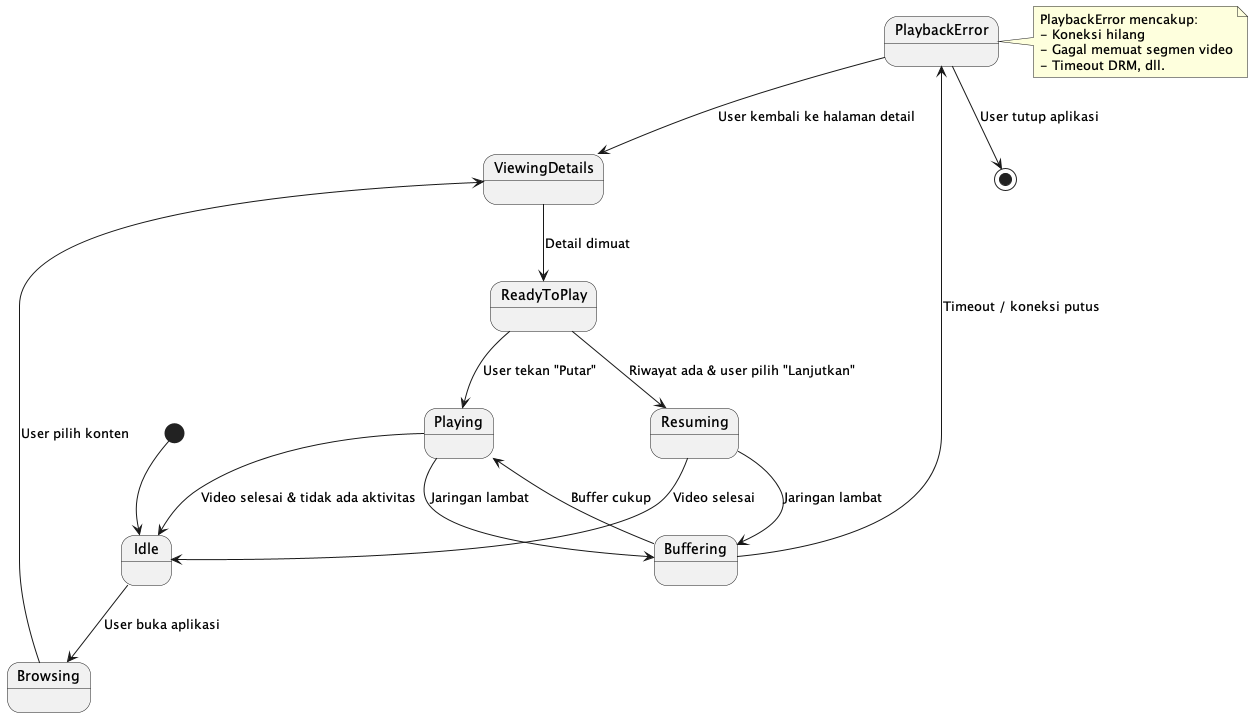

The diagram above was rendered by PlantUML. Its source (embedded in the PNG):
@startuml
[*] --> Idle

Idle --> Browsing : User buka aplikasi
Browsing --> ViewingDetails : User pilih konten

ViewingDetails --> ReadyToPlay : Detail dimuat
ReadyToPlay --> Playing : User tekan "Putar"
ReadyToPlay --> Resuming : Riwayat ada & user pilih "Lanjutkan"

Playing --> Buffering : Jaringan lambat
Resuming --> Buffering : Jaringan lambat

Buffering --> Playing : Buffer cukup
Buffering --> PlaybackError : Timeout / koneksi putus

PlaybackError --> ViewingDetails : User kembali ke halaman detail
PlaybackError --> [*] : User tutup aplikasi

Playing --> Idle : Video selesai & tidak ada aktivitas
Resuming --> Idle : Video selesai

note right of PlaybackError
  PlaybackError mencakup:
  - Koneksi hilang
  - Gagal memuat segmen video
  - Timeout DRM, dll.
end note

@enduml